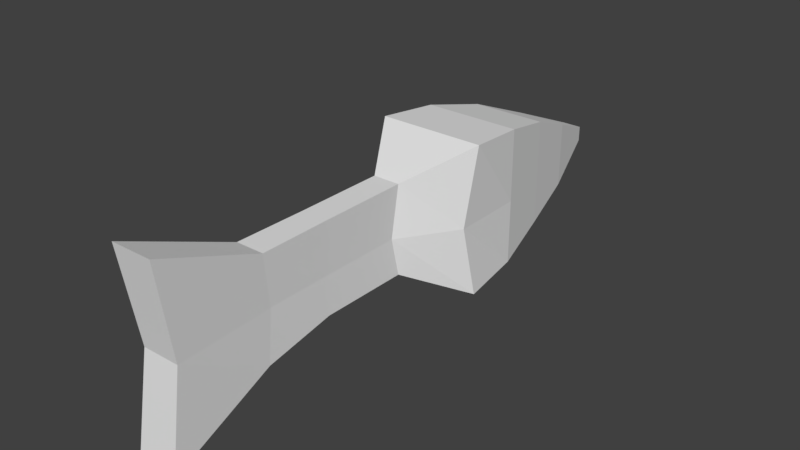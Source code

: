 # Source: Fish_01_anims.blend  (saved by Blender 2.79.0; exported with 4.5.12 LTS)
import bpy
from mathutils import Matrix  # noqa: F401  (used for matrix-valued properties, if any)

bpy.ops.wm.read_factory_settings(use_empty=True)
scene = bpy.context.scene
scene.name = 'Scene'

# ---- collections
col_collection_1 = bpy.data.collections.new('Collection 1'); scene.collection.children.link(col_collection_1)

# ---- materials (node trees are filled in below, after node groups)
mat_material = bpy.data.materials.new('Material')
mat_material.alpha_threshold = 0.0
mat_material.use_transparent_shadow = False
mat_material.roughness = 0.5
mat_material.line_color = (0.0, 0.0, 0.0, 1.0)

# ---- material node trees

# ---- world
world_world = bpy.data.worlds.new('World'); scene.world = world_world
world_world.color = (0.05088, 0.05088, 0.05088)
world_world.use_sun_shadow = False
world_world.sun_shadow_jitter_overblur = 0.0
world_world.cycles.sampling_method = 'MANUAL'

# ---- meshes
me_cube = bpy.data.meshes.new('Cube')
me_cube.from_pydata([(0.1675, 4.45, -0.1293), (0.229, -0.7502, -0.6492), (-0.229, -0.7502, -0.6492), (-0.1675, 4.45, -0.1293), (0.1675, 4.45, 0.1293), (0.229, -0.7502, 0.8707), (-0.229, -0.7502, 0.8707), (-0.1675, 4.45, 0.1293), (0.4251, 3.41, -0.5667), (0.6299, 2.37, -0.8399), (0.8232, 1.33, -1.098), (0.9078, 0.2898, -1.21), (-0.9078, 0.2898, -1.21), (-0.8232, 1.33, -1.098), (-0.6299, 2.37, -0.8399), (-0.4251, 3.41, -0.5667), (0.4251, 3.41, 0.5667), (0.6299, 2.37, 0.9864), (0.8232, 1.33, 1.232), (0.9078, 0.2898, 1.329), (-0.9078, 0.2898, 1.329), (-0.8232, 1.33, 1.232), (-0.6299, 2.37, 0.9864), (-0.4251, 3.41, 0.5667), (0.229, -2.284, -0.6492), (-0.229, -2.284, -0.6492), (0.229, -2.284, 0.8707), (-0.229, -2.284, 0.8707), (0.2433, -3.492, -0.8707), (-0.2433, -3.492, -0.8707), (0.2433, -3.492, 0.8707), (-0.2433, -3.492, 0.8707), (0.3457, -5.322, -1.594), (-0.3457, -5.322, -1.594), (0.3457, -5.322, 1.594), (-0.3457, -5.322, 1.594), (0.1675, 4.45, 3.576e-07), (0.2099, -0.8806, 3.019e-07), (-0.2099, -0.8806, 3.019e-07), (-0.1675, 4.45, 3.576e-07), (-0.832, 0.0726, 3.019e-07), (-0.8232, 1.33, 3.576e-07), (-0.6299, 2.37, 3.576e-07), (-0.4251, 3.41, 3.576e-07), (0.4251, 3.41, 3.576e-07), (0.6299, 2.37, 3.576e-07), (0.8232, 1.33, 3.576e-07), (0.832, 0.0726, 3.019e-07), (0.2099, -2.286, -1.898e-07), (-0.2099, -2.286, -1.898e-07), (0.223, -3.394, -6.268e-07), (-0.223, -3.394, -6.268e-07), (0.3169, -5.071, -1.337e-06), (-0.3169, -5.071, -1.337e-06)], [], [(11, 1, 2, 12), (19, 20, 6, 5), (47, 19, 5, 37), (2, 1, 24, 25), (43, 23, 7, 39), (38, 6, 20, 40), (40, 20, 21, 41), (41, 21, 22, 42), (42, 22, 23, 43), (36, 4, 16, 44), (44, 16, 17, 45), (45, 17, 18, 46), (46, 18, 19, 47), (4, 7, 23, 16), (16, 23, 22, 17), (17, 22, 21, 18), (18, 21, 20, 19), (0, 8, 15, 3), (8, 9, 14, 15), (9, 10, 13, 14), (10, 11, 12, 13), (25, 24, 28, 29), (5, 6, 27, 26), (38, 2, 25, 49), (37, 5, 26, 48), (30, 31, 35, 34), (26, 27, 31, 30), (48, 26, 30, 50), (49, 25, 29, 51), (52, 34, 35, 53), (50, 30, 34, 52), (51, 29, 33, 53), (29, 28, 32, 33), (31, 51, 53, 35), (28, 50, 52, 32), (32, 52, 53, 33), (27, 49, 51, 31), (24, 48, 50, 28), (1, 37, 48, 24), (6, 38, 49, 27), (10, 46, 47, 11), (9, 45, 46, 10), (8, 44, 45, 9), (0, 36, 44, 8), (14, 42, 43, 15), (13, 41, 42, 14), (12, 40, 41, 13), (2, 38, 40, 12), (15, 43, 39, 3), (11, 47, 37, 1), (36, 0, 3, 39, 7, 4)])
me_cube.materials.append(mat_material)
me_cube.use_remesh_preserve_volume = False
me_cube.use_remesh_preserve_attributes = False
me_cube.use_mirror_vertex_groups = False
me_cube.update()
arm_armature = bpy.data.armatures.new('Armature')  # bones are not reproduced

# ---- objects
ob_armature = bpy.data.objects.new('Armature', arm_armature)
ob_cube = bpy.data.objects.new('Cube', me_cube)

# ---- transforms, parenting, visibility, modifiers, constraints
ob_armature.location = (0.0, 0.0, 0.0)
ob_armature.show_in_front = True
ob_armature.lineart.crease_threshold = 0.0
ob_cube.location = (0.0, 0.0, 0.0)
ob_cube.lock_rotations_4d = False
ob_cube.empty_display_type = 'ARROWS'
ob_cube.lineart.crease_threshold = 0.0

# ---- collection membership
col_collection_1.objects.link(ob_armature)
col_collection_1.objects.link(ob_cube)

# ---- scene / render settings (as saved in the file)
scene.frame_start = 1; scene.frame_end = 250; scene.frame_set(1)
scene.render.engine = 'BLENDER_EEVEE_NEXT'
scene.render.resolution_percentage = 50
scene.render.dither_intensity = 0.0
scene.cycles.use_denoising = False
scene.cycles.samples = 128
scene.cycles.sampling_pattern = 'TABULATED_SOBOL'
scene.cycles.use_adaptive_sampling = False
scene.cycles.use_light_tree = False
scene.cycles.blur_glossy = 0.0
scene.cycles.sample_clamp_indirect = 0.0
scene.view_settings.view_transform = 'Standard'
bpy.context.view_layer.update()

# ---- added for rendering (the .blend has no active camera and no usable light): camera, sun
cam_auto = bpy.data.cameras.new('AutoCamera')
cam_auto.lens = 50.0
cam_auto.sensor_width = 36.0
cam_auto.clip_end = 1000.0
ob_auto_camera = bpy.data.objects.new('AutoCamera', cam_auto)
scene.collection.objects.link(ob_auto_camera)
ob_auto_camera.location = (9.65768, -12.0255, 7.72614)
ob_auto_camera.rotation_euler = (1.09748, -7.21219e-08, 0.694738)
scene.camera = ob_auto_camera
light_auto_sun = bpy.data.lights.new('AutoSun', 'SUN')
light_auto_sun.energy = 3.0
light_auto_sun.angle = 0.0523599
ob_auto_sun = bpy.data.objects.new('AutoSun', light_auto_sun)
scene.collection.objects.link(ob_auto_sun)
ob_auto_sun.rotation_euler = (0.872665, 0.174533, 0.523599)
bpy.context.view_layer.update()
